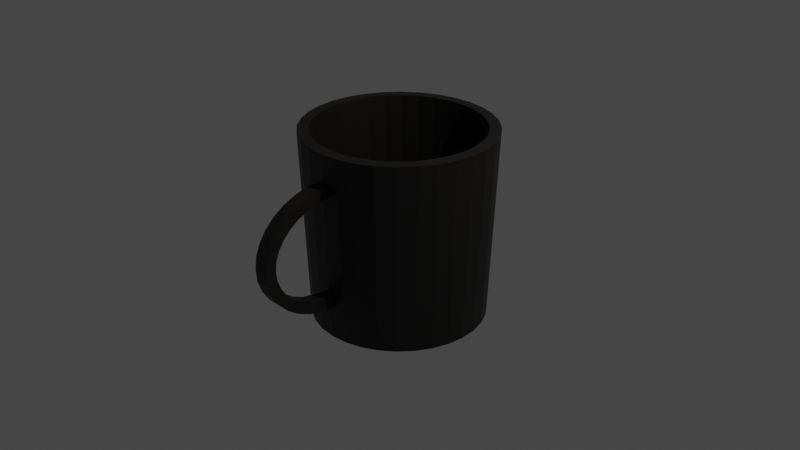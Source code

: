 # Source: Mug.blend  (saved by Blender 2.82.7; exported with 4.5.12 LTS)
import bpy
from mathutils import Matrix  # noqa: F401  (used for matrix-valued properties, if any)

bpy.ops.wm.read_factory_settings(use_empty=True)
scene = bpy.context.scene
scene.name = 'Scene'

# ---- collections
col_collection = bpy.data.collections.new('Collection'); scene.collection.children.link(col_collection)

# ---- materials (node trees are filled in below, after node groups)
mat_material_001 = bpy.data.materials.new('Material.001')
mat_material_001.use_transparent_shadow = False

# ---- material node trees
mat_material_001.use_nodes = True; mat_material_001.node_tree.nodes.clear()
_N = mat_material_001.node_tree.nodes; _L = mat_material_001.node_tree.links
n0 = _N.new('ShaderNodeOutputMaterial'); n0.name = 'Material Output'; n0.location = (300, 300)
n1 = _N.new('ShaderNodeBsdfPrincipled'); n1.name = 'Principled BSDF'; n1.location = (10, 300)
n1.distribution = 'GGX'
n1.subsurface_method = 'BURLEY'
n1.inputs[0].default_value = (0.004776, 0.003567, 0.002636, 1.0)
n1.inputs[3].default_value = 1.45
n1.inputs[27].default_value = (0.0, 0.0, 0.0, 1.0)
n1.inputs[28].default_value = 1.0
_L.new(n1.outputs[0], n0.inputs[0])
n0.is_active_output = True

# ---- world
world_world = bpy.data.worlds.new('World'); scene.world = world_world
world_world.use_nodes = True; world_world.node_tree.nodes.clear()
_N = world_world.node_tree.nodes; _L = world_world.node_tree.links
n0 = _N.new('ShaderNodeOutputWorld'); n0.name = 'World Output'; n0.location = (300, 300)
n1 = _N.new('ShaderNodeBackground'); n1.name = 'Background'; n1.location = (10, 300)
n1.inputs[0].default_value = (0.05088, 0.05088, 0.05088, 1.0)
_L.new(n1.outputs[0], n0.inputs[0])
n0.is_active_output = True
world_world.color = (0.05088, 0.05088, 0.05088)
world_world.use_sun_shadow = False
world_world.sun_shadow_jitter_overblur = 0.0

# ---- cameras
cam_camera = bpy.data.cameras.new('Camera')
cam_camera.clip_end = 100.0
cam_camera.ortho_scale = 7.314

# ---- lights
light_light = bpy.data.lights.new('Light', 'POINT')
light_light.transmission_factor = 0.0
light_light.energy = 1000.0
light_light.shadow_soft_size = 0.1
light_light.shadow_maximum_resolution = 0.006
light_light.use_absolute_resolution = True

# ---- meshes
me_cylinder = bpy.data.meshes.new('Cylinder')
me_cylinder.from_pydata([(9.629e-09, 0.9189, -1.0), (0.0, 1.0, 1.0), (0.1793, 0.9013, -1.0), (0.1951, 0.9808, 1.0), (0.3517, 0.849, -1.0), (0.3827, 0.9239, 1.0), (0.5105, 0.764, -1.0), (0.5556, 0.8315, 1.0), (0.6498, 0.6498, -1.0), (0.7071, 0.7071, 1.0), (0.764, 0.5105, -1.0), (0.8315, 0.5556, 1.0), (0.849, 0.3517, -1.0), (0.9239, 0.3827, 1.0), (0.9013, 0.1793, -1.0), (0.9808, 0.1951, 1.0), (0.9189, 9.248e-08, -1.0), (1.0, 7.55e-08, 1.0), (0.9013, -0.1793, -1.0), (0.9808, -0.1951, 1.0), (0.849, -0.3517, -1.0), (0.9239, -0.3827, 1.0), (0.764, -0.5105, -1.0), (0.8315, -0.5556, 1.0), (0.6498, -0.6498, -1.0), (0.7071, -0.7071, 1.0), (0.5105, -0.764, -1.0), (0.5556, -0.8315, 1.0), (0.3517, -0.849, -1.0), (0.3827, -0.9239, 1.0), (0.1793, -0.9013, -1.0), (0.1951, -0.9808, 1.0), (-2.898e-07, -0.9189, -1.0), (-3.258e-07, -1.0, 1.0), (-0.1793, -0.9013, -1.0), (-0.1951, -0.9808, 1.0), (-0.3517, -0.849, -1.0), (-0.3827, -0.9239, 1.0), (-0.5105, -0.764, -1.0), (-0.5556, -0.8315, 1.0), (-0.6498, -0.6498, -1.0), (-0.7071, -0.7071, 1.0), (-0.764, -0.5105, -1.0), (-0.8315, -0.5556, 1.0), (-0.849, -0.3517, -1.0), (-0.9239, -0.3827, 1.0), (-0.9013, -0.1793, -1.0), (-0.9808, -0.1951, 1.0), (-0.9189, 9.104e-07, -1.0), (-1.0, 9.656e-07, 1.0), (-0.9013, 0.1793, -1.0), (-0.9808, 0.1951, 1.0), (-0.849, 0.3517, -1.0), (-0.9239, 0.3827, 1.0), (-0.764, 0.5105, -1.0), (-0.8315, 0.5556, 1.0), (-0.6498, 0.6498, -1.0), (-0.7071, 0.7071, 1.0), (-0.5105, 0.764, -1.0), (-0.5556, 0.8315, 1.0), (-0.3517, 0.849, -1.0), (-0.3827, 0.9239, 1.0), (-0.1793, 0.9013, -1.0), (-0.1951, 0.9808, 1.0), (0.07705, -0.9415, 0.6882), (-0.0758, -0.9415, 0.6883), (0.07704, -1.098, 0.6756), (-0.07581, -1.098, 0.6756), (0.077, -1.249, 0.6381), (-0.07584, -1.249, 0.6382), (0.07695, -1.388, 0.5773), (-0.0759, -1.388, 0.5774), (0.07687, -1.509, 0.4955), (-0.07598, -1.509, 0.4955), (0.07677, -1.609, 0.3957), (-0.07607, -1.609, 0.3958), (0.07666, -1.683, 0.282), (-0.07618, -1.683, 0.282), (0.07655, -1.729, 0.1585), (-0.0763, -1.729, 0.1586), (0.07642, -1.744, 0.03012), (-0.07642, -1.744, 0.03018), (0.0763, -1.729, -0.09827), (-0.07655, -1.729, -0.09821), (0.07618, -1.683, -0.2217), (-0.07666, -1.683, -0.2217), (0.07607, -1.609, -0.3355), (-0.07677, -1.609, -0.3354), (0.07598, -1.509, -0.4352), (-0.07687, -1.509, -0.4352), (0.0759, -1.388, -0.5171), (-0.07695, -1.388, -0.517), (0.07584, -1.249, -0.5779), (-0.077, -1.249, -0.5778), (0.07581, -1.036, -0.6153), (-0.07704, -1.036, -0.6153), (0.07579, -0.8796, -0.628), (-0.07705, -0.8796, -0.6279)], [], [(0, 1, 3, 2), (2, 3, 5, 4), (4, 5, 7, 6), (6, 7, 9, 8), (8, 9, 11, 10), (10, 11, 13, 12), (12, 13, 15, 14), (14, 15, 17, 16), (16, 17, 19, 18), (18, 19, 21, 20), (20, 21, 23, 22), (22, 23, 25, 24), (24, 25, 27, 26), (26, 27, 29, 28), (28, 29, 31, 30), (30, 31, 33, 32), (32, 33, 35, 34), (34, 35, 37, 36), (36, 37, 39, 38), (38, 39, 41, 40), (40, 41, 43, 42), (42, 43, 45, 44), (44, 45, 47, 46), (46, 47, 49, 48), (48, 49, 51, 50), (50, 51, 53, 52), (52, 53, 55, 54), (54, 55, 57, 56), (56, 57, 59, 58), (58, 59, 61, 60), (60, 61, 63, 62), (62, 63, 1, 0), (0, 2, 4, 6, 8, 10, 12, 14, 16, 18, 20, 22, 24, 26, 28, 30, 32, 34, 36, 38, 40, 42, 44, 46, 48, 50, 52, 54, 56, 58, 60, 62), (64, 65, 67, 66), (66, 67, 69, 68), (68, 69, 71, 70), (70, 71, 73, 72), (72, 73, 75, 74), (74, 75, 77, 76), (76, 77, 79, 78), (78, 79, 81, 80), (80, 81, 83, 82), (82, 83, 85, 84), (84, 85, 87, 86), (86, 87, 89, 88), (88, 89, 91, 90), (90, 91, 93, 92), (92, 93, 95, 94), (94, 95, 97, 96)])
_uv = me_cylinder.uv_layers.new(name='UVMap')
_uv.uv.foreach_set('vector', [1.0, 0.5, 1.0, 1.0, 0.9688, 1.0, 0.9688, 0.5, 0.9688, 0.5, 0.9688, 1.0, 0.9375, 1.0, 0.9375, 0.5, 0.9375, 0.5, 0.9375, 1.0, 0.9062, 1.0, 0.9062, 0.5, 0.9062, 0.5, 0.9062, 1.0, 0.875, 1.0, 0.875, 0.5, 0.875, 0.5, 0.875, 1.0, 0.8438, 1.0, 0.8438, 0.5, 0.8438, 0.5, 0.8438, 1.0, 0.8125, 1.0, 0.8125, 0.5, 0.8125, 0.5, 0.8125, 1.0, 0.7812, 1.0, 0.7812, 0.5, 0.7812, 0.5, 0.7812, 1.0, 0.75, 1.0, 0.75, 0.5, 0.75, 0.5, 0.75, 1.0, 0.7188, 1.0, 0.7188, 0.5, 0.7188, 0.5, 0.7188, 1.0, 0.6875, 1.0, 0.6875, 0.5, 0.6875, 0.5, 0.6875, 1.0, 0.6562, 1.0, 0.6562, 0.5, 0.6562, 0.5, 0.6562, 1.0, 0.625, 1.0, 0.625, 0.5, 0.625, 0.5, 0.625, 1.0, 0.5938, 1.0, 0.5938, 0.5, 0.5938, 0.5, 0.5938, 1.0, 0.5625, 1.0, 0.5625, 0.5, 0.5625, 0.5, 0.5625, 1.0, 0.5312, 1.0, 0.5312, 0.5, 0.5312, 0.5, 0.5312, 1.0, 0.5, 1.0, 0.5, 0.5, 0.5, 0.5, 0.5, 1.0, 0.4688, 1.0, 0.4688, 0.5, 0.4688, 0.5, 0.4688, 1.0, 0.4375, 1.0, 0.4375, 0.5, 0.4375, 0.5, 0.4375, 1.0, 0.4062, 1.0, 0.4062, 0.5, 0.4062, 0.5, 0.4062, 1.0, 0.375, 1.0, 0.375, 0.5, 0.375, 0.5, 0.375, 1.0, 0.3438, 1.0, 0.3438, 0.5, 0.3438, 0.5, 0.3438, 1.0, 0.3125, 1.0, 0.3125, 0.5, 0.3125, 0.5, 0.3125, 1.0, 0.2812, 1.0, 0.2812, 0.5, 0.2812, 0.5, 0.2812, 1.0, 0.25, 1.0, 0.25, 0.5, 0.25, 0.5, 0.25, 1.0, 0.2188, 1.0, 0.2188, 0.5, 0.2188, 0.5, 0.2188, 1.0, 0.1875, 1.0, 0.1875, 0.5, 0.1875, 0.5, 0.1875, 1.0, 0.1562, 1.0, 0.1562, 0.5, 0.1562, 0.5, 0.1562, 1.0, 0.125, 1.0, 0.125, 0.5, 0.125, 0.5, 0.125, 1.0, 0.09375, 1.0, 0.09375, 0.5, 0.09375, 0.5, 0.09375, 1.0, 0.0625, 1.0, 0.0625, 0.5, 0.0625, 0.5, 0.0625, 1.0, 0.03125, 1.0, 0.03125, 0.5, 0.03125, 0.5, 0.03125, 1.0, 0.0, 1.0, 0.0, 0.5, 0.75, 0.49, 0.7968, 0.4854, 0.8418, 0.4717, 0.8833, 0.4496, 0.9197, 0.4197, 0.9496, 0.3833, 0.9717, 0.3418, 0.9854, 0.2968, 0.99, 0.25, 0.9854, 0.2032, 0.9717, 0.1582, 0.9496, 0.1167, 0.9197, 0.08029, 0.8833, 0.05045, 0.8418, 0.02827, 0.7968, 0.01461, 0.75, 0.01, 0.7032, 0.01461, 0.6582, 0.02827, 0.6167, 0.05045, 0.5803, 0.08029, 0.5504, 0.1167, 0.5283, 0.1582, 0.5146, 0.2032, 0.51, 0.25, 0.5146, 0.2968, 0.5283, 0.3418, 0.5504, 0.3833, 0.5803, 0.4197, 0.6167, 0.4496, 0.6582, 0.4717, 0.7032, 0.4854, 0.75, 0.5, 0.75, 1.0, 0.7188, 1.0, 0.7188, 0.5, 0.7188, 0.5, 0.7188, 1.0, 0.6875, 1.0, 0.6875, 0.5, 0.6875, 0.5, 0.6875, 1.0, 0.6562, 1.0, 0.6562, 0.5, 0.6562, 0.5, 0.6562, 1.0, 0.625, 1.0, 0.625, 0.5, 0.625, 0.5, 0.625, 1.0, 0.5938, 1.0, 0.5938, 0.5, 0.5938, 0.5, 0.5938, 1.0, 0.5625, 1.0, 0.5625, 0.5, 0.5625, 0.5, 0.5625, 1.0, 0.5312, 1.0, 0.5312, 0.5, 0.5312, 0.5, 0.5312, 1.0, 0.5, 1.0, 0.5, 0.5, 0.5, 0.5, 0.5, 1.0, 0.4688, 1.0, 0.4688, 0.5, 0.4688, 0.5, 0.4688, 1.0, 0.4375, 1.0, 0.4375, 0.5, 0.4375, 0.5, 0.4375, 1.0, 0.4062, 1.0, 0.4062, 0.5, 0.4062, 0.5, 0.4062, 1.0, 0.375, 1.0, 0.375, 0.5, 0.375, 0.5, 0.375, 1.0, 0.3438, 1.0, 0.3438, 0.5, 0.3438, 0.5, 0.3438, 1.0, 0.3125, 1.0, 0.3125, 0.5, 0.3125, 0.5, 0.3125, 1.0, 0.2812, 1.0, 0.2812, 0.5, 0.2812, 0.5, 0.2812, 1.0, 0.25, 1.0, 0.25, 0.5])
me_cylinder.materials.append(mat_material_001)
me_cylinder.use_remesh_fix_poles = True
me_cylinder.use_remesh_preserve_attributes = False
me_cylinder.use_mirror_vertex_groups = False
me_cylinder.update()

# ---- objects
ob_light = bpy.data.objects.new('Light', light_light)
ob_camera = bpy.data.objects.new('Camera', cam_camera)
ob_cylinder = bpy.data.objects.new('Cylinder', me_cylinder)

# ---- transforms, parenting, visibility, modifiers, constraints
ob_light.location = (4.076, 1.005, 5.904)
ob_light.rotation_euler = (0.6503, 0.05522, 1.866)
ob_light.lock_rotations_4d = False
ob_light.empty_display_type = 'ARROWS'
ob_light.color = (0.0, 0.0, 0.0, 0.0)
ob_light.lineart.crease_threshold = 0.0
ob_camera.location = (7.359, -6.926, 4.958)
ob_camera.rotation_euler = (1.109, 0.0, 0.8149)
ob_camera.lock_rotations_4d = False
ob_camera.empty_display_type = 'ARROWS'
ob_camera.color = (0.0, 0.0, 0.0, 0.0)
ob_camera.display_type = 'WIRE'
ob_camera.lineart.crease_threshold = 0.0
ob_cylinder.location = (0.0, 0.0, 0.0)
ob_cylinder.lineart.crease_threshold = 0.0
_m = ob_cylinder.modifiers.new('Solidify', 'SOLIDIFY')
_m.thickness = 0.12
_m.nonmanifold_merge_threshold = 0.0003

# ---- collection membership
col_collection.objects.link(ob_light)
col_collection.objects.link(ob_camera)
col_collection.objects.link(ob_cylinder)

# ---- scene / render settings (as saved in the file)
scene.camera = ob_camera
scene.frame_start = 1; scene.frame_end = 250; scene.frame_set(1)
scene.render.engine = 'BLENDER_EEVEE_NEXT'
scene.cycles.use_denoising = False
scene.cycles.samples = 128
scene.cycles.sampling_pattern = 'TABULATED_SOBOL'
scene.cycles.use_adaptive_sampling = False
scene.cycles.use_light_tree = False
scene.view_settings.view_transform = 'Filmic'
bpy.context.view_layer.update()
